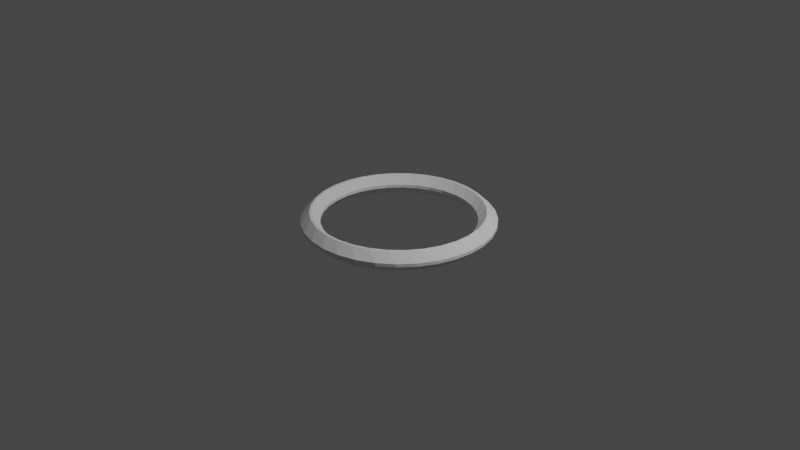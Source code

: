 # Source: Doghnut.blend  (saved by Blender 2.80.75; exported with 4.5.12 LTS)
import bpy
from mathutils import Matrix  # noqa: F401  (used for matrix-valued properties, if any)

bpy.ops.wm.read_factory_settings(use_empty=True)
scene = bpy.context.scene
scene.name = 'Scene'

# ---- collections
col_collection = bpy.data.collections.new('Collection'); scene.collection.children.link(col_collection)

# ---- world
world_world = bpy.data.worlds.new('World'); scene.world = world_world
world_world.use_nodes = True; world_world.node_tree.nodes.clear()
_N = world_world.node_tree.nodes; _L = world_world.node_tree.links
n0 = _N.new('ShaderNodeOutputWorld'); n0.name = 'World Output'; n0.location = (300, 300)
n1 = _N.new('ShaderNodeBackground'); n1.name = 'Background'; n1.location = (10, 300)
n1.inputs[0].default_value = (0.05088, 0.05088, 0.05088, 1.0)
_L.new(n1.outputs[0], n0.inputs[0])
n0.is_active_output = True
world_world.color = (0.05088, 0.05088, 0.05088)
world_world.use_sun_shadow = False
world_world.sun_shadow_jitter_overblur = 0.0

# ---- cameras
cam_camera = bpy.data.cameras.new('Camera')
cam_camera.clip_end = 100.0
cam_camera.ortho_scale = 7.314

# ---- lights
light_light = bpy.data.lights.new('Light', 'POINT')
light_light.transmission_factor = 0.0
light_light.energy = 1000.0
light_light.shadow_soft_size = 0.1
light_light.shadow_maximum_resolution = 0.006
light_light.use_absolute_resolution = True

# ---- meshes
me_cylinder = bpy.data.meshes.new('Cylinder')
me_cylinder.from_pydata([(0.0, 1.0, 0.0), (0.1951, 0.9808, 0.0), (0.3827, 0.9239, 0.0), (0.5556, 0.8315, 0.0), (0.7071, 0.7071, 0.0), (0.8315, 0.5556, 0.0), (0.9239, 0.3827, 0.0), (0.9808, 0.1951, 0.0), (1.0, 7.55e-08, 0.0), (0.9808, -0.1951, 0.0), (0.9239, -0.3827, 0.0), (0.8315, -0.5556, 0.0), (0.7071, -0.7071, 0.0), (0.5556, -0.8315, 0.0), (0.3827, -0.9239, 0.0), (0.1951, -0.9808, 0.0), (-3.258e-07, -1.0, 0.0), (-0.1951, -0.9808, 0.0), (-0.3827, -0.9239, 0.0), (-0.5556, -0.8315, 0.0), (-0.7071, -0.7071, 0.0), (-0.8315, -0.5556, 0.0), (-0.9239, -0.3827, 0.0), (-0.9808, -0.1951, 0.0), (-1.0, 9.656e-07, 0.0), (-0.9808, 0.1951, 0.0), (-0.9239, 0.3827, 0.0), (-0.8315, 0.5556, 0.0), (-0.7071, 0.7071, 0.0), (-0.5556, 0.8315, 0.0), (-0.3827, 0.9239, 0.0), (-0.1951, 0.9808, 0.0), (-1.141e-08, 0.8, 0.0), (-0.1561, 0.7846, 0.0), (-0.3061, 0.7391, 0.0), (-0.4445, 0.6652, 0.0), (-0.5657, 0.5657, 0.0), (-0.6652, 0.4445, 0.0), (-0.7391, 0.3061, 0.0), (-0.7846, 0.1561, 0.0), (-0.8, 8.321e-07, 0.0), (-0.7846, -0.1561, 0.0), (-0.7391, -0.3061, 0.0), (-0.6652, -0.4445, 0.0), (-0.5657, -0.5657, 0.0), (-0.4445, -0.6652, 0.0), (-0.3061, -0.7391, 0.0), (-0.1561, -0.7846, 0.0), (-2.721e-07, -0.8, 0.0), (0.1561, -0.7846, 0.0), (0.3061, -0.7391, 0.0), (0.4445, -0.6652, 0.0), (0.5657, -0.5657, 0.0), (0.6652, -0.4445, 0.0), (0.7391, -0.3061, 0.0), (0.7846, -0.1561, 0.0), (0.8, 1.2e-07, 0.0), (0.7846, 0.1561, 0.0), (0.7391, 0.3061, 0.0), (0.6652, 0.4445, 0.0), (0.5657, 0.5657, 0.0), (0.4445, 0.6652, 0.0), (0.3061, 0.7391, 0.0), (0.1561, 0.7846, 0.0), (-0.2577, 0.8456, 0.1044), (-0.1561, 0.7846, 0.01653), (-0.08546, 0.8798, 0.1044), (0.08783, 0.9031, 0.1044), (0.0, 1.0, 0.01653), (-0.08783, 0.9031, 0.1044), (-0.4178, 0.779, 0.1044), (-0.3061, 0.7391, 0.01653), (-0.2555, 0.8463, 0.1044), (0.09004, 0.9029, 0.1044), (0.2623, 0.8686, 0.1044), (0.1951, 0.9808, 0.01653), (-0.5617, 0.6826, 0.1044), (-0.4445, 0.6652, 0.01653), (-0.4157, 0.7802, 0.1044), (0.2645, 0.868, 0.1044), (0.4267, 0.8007, 0.1044), (0.3827, 0.9239, 0.01653), (-0.6841, 0.5599, 0.1044), (-0.5657, 0.5657, 0.01653), (-0.5599, 0.6841, 0.1044), (0.4287, 0.7997, 0.1044), (0.5748, 0.7021, 0.1044), (0.5556, 0.8315, 0.01653), (-0.7802, 0.4157, 0.1044), (-0.6652, 0.4445, 0.01653), (-0.6826, 0.5617, 0.1044), (0.5765, 0.7007, 0.1044), (0.7007, 0.5765, 0.1044), (0.7071, 0.7071, 0.01653), (-0.8463, 0.2555, 0.1044), (-0.7391, 0.3061, 0.01653), (-0.779, 0.4178, 0.1044), (0.7997, 0.4287, 0.1044), (0.8315, 0.5556, 0.01653), (0.7021, 0.5748, 0.1044), (-0.8798, 0.08546, 0.1044), (-0.7846, 0.1561, 0.01653), (-0.8456, 0.2577, 0.1044), (0.8007, 0.4267, 0.1044), (0.868, 0.2645, 0.1044), (0.9239, 0.3827, 0.01653), (-0.8796, -0.08783, 0.1044), (-0.8, 8.321e-07, 0.01653), (-0.8796, 0.08783, 0.1044), (0.8686, 0.2623, 0.1044), (0.9029, 0.09004, 0.1044), (0.9808, 0.1951, 0.01653), (-0.8456, -0.2577, 0.1044), (-0.7846, -0.1561, 0.01653), (-0.8798, -0.08546, 0.1044), (0.9031, 0.08783, 0.1044), (0.9031, -0.08783, 0.1044), (1.0, 7.55e-08, 0.01653), (-0.779, -0.4178, 0.1044), (-0.7391, -0.3061, 0.01653), (-0.8463, -0.2555, 0.1044), (0.8686, -0.2623, 0.1044), (0.9808, -0.1951, 0.01653), (0.9029, -0.09004, 0.1044), (-0.6826, -0.5617, 0.1044), (-0.6652, -0.4445, 0.01653), (-0.7802, -0.4157, 0.1044), (0.8007, -0.4267, 0.1044), (0.9239, -0.3827, 0.01653), (0.868, -0.2645, 0.1044), (-0.5599, -0.6841, 0.1044), (-0.5657, -0.5657, 0.01653), (-0.6841, -0.5599, 0.1044), (0.7021, -0.5748, 0.1044), (0.8315, -0.5556, 0.01653), (0.7997, -0.4287, 0.1044), (-0.4157, -0.7802, 0.1044), (-0.4445, -0.6652, 0.01653), (-0.5617, -0.6826, 0.1044), (0.5765, -0.7007, 0.1044), (0.7071, -0.7071, 0.01653), (0.7007, -0.5765, 0.1044), (-0.2555, -0.8463, 0.1044), (-0.3061, -0.7391, 0.01653), (-0.4178, -0.779, 0.1044), (0.4287, -0.7997, 0.1044), (0.5556, -0.8315, 0.01653), (0.5748, -0.7021, 0.1044), (-0.08546, -0.8798, 0.1044), (-0.1561, -0.7846, 0.01653), (-0.2577, -0.8456, 0.1044), (0.2645, -0.868, 0.1044), (0.3827, -0.9239, 0.01653), (0.4267, -0.8007, 0.1044), (0.08783, -0.8796, 0.1044), (-7.555e-08, -0.8, 0.01653), (-0.08783, -0.8796, 0.1044), (0.09004, -0.9029, 0.1044), (0.1951, -0.9808, 0.01653), (0.2623, -0.8686, 0.1044), (0.2577, -0.8456, 0.1044), (0.1561, -0.7846, 0.01653), (0.08546, -0.8798, 0.1044), (-0.08783, -0.9031, 0.1044), (-9.047e-08, -1.0, 0.01653), (0.08783, -0.9031, 0.1044), (0.4178, -0.779, 0.1044), (0.3061, -0.7391, 0.01653), (0.2555, -0.8463, 0.1044), (-0.2623, -0.8686, 0.1044), (-0.1951, -0.9808, 0.01653), (-0.09004, -0.9029, 0.1044), (0.5617, -0.6826, 0.1044), (0.4445, -0.6652, 0.01653), (0.4157, -0.7802, 0.1044), (-0.4267, -0.8007, 0.1044), (-0.3827, -0.9239, 0.01653), (-0.2645, -0.868, 0.1044), (0.6841, -0.5599, 0.1044), (0.5657, -0.5657, 0.01653), (0.5599, -0.6841, 0.1044), (-0.5748, -0.7021, 0.1044), (-0.5556, -0.8315, 0.01653), (-0.4287, -0.7997, 0.1044), (0.7802, -0.4157, 0.1044), (0.6652, -0.4445, 0.01653), (0.6826, -0.5617, 0.1044), (-0.7007, -0.5765, 0.1044), (-0.7071, -0.7071, 0.01653), (-0.5765, -0.7007, 0.1044), (0.8463, -0.2555, 0.1044), (0.7391, -0.3061, 0.01653), (0.779, -0.4178, 0.1044), (-0.7997, -0.4287, 0.1044), (-0.8315, -0.5556, 0.01653), (-0.7021, -0.5748, 0.1044), (0.8798, -0.08546, 0.1044), (0.7846, -0.1561, 0.01653), (0.8456, -0.2577, 0.1044), (-0.868, -0.2645, 0.1044), (-0.9239, -0.3827, 0.01653), (-0.8007, -0.4267, 0.1044), (0.8796, 0.08783, 0.1044), (0.8, 1.2e-07, 0.01653), (0.8796, -0.08783, 0.1044), (-0.9029, -0.09004, 0.1044), (-0.9808, -0.1951, 0.01653), (-0.8686, -0.2623, 0.1044), (0.8456, 0.2577, 0.1044), (0.7846, 0.1561, 0.01653), (0.8798, 0.08546, 0.1044), (-0.9031, 0.08783, 0.1044), (-1.0, 9.656e-07, 0.01653), (-0.9031, -0.08783, 0.1044), (0.779, 0.4178, 0.1044), (0.7391, 0.3061, 0.01653), (0.8463, 0.2555, 0.1044), (-0.8686, 0.2623, 0.1044), (-0.9808, 0.1951, 0.01653), (-0.9029, 0.09004, 0.1044), (0.6826, 0.5617, 0.1044), (0.6652, 0.4445, 0.01653), (0.7802, 0.4157, 0.1044), (-0.8007, 0.4267, 0.1044), (-0.9239, 0.3827, 0.01653), (-0.868, 0.2645, 0.1044), (0.5599, 0.6841, 0.1044), (0.5657, 0.5657, 0.01653), (0.6841, 0.5599, 0.1044), (-0.7021, 0.5748, 0.1044), (-0.8315, 0.5556, 0.01653), (-0.7997, 0.4287, 0.1044), (0.4157, 0.7802, 0.1044), (0.4445, 0.6652, 0.01653), (0.5617, 0.6826, 0.1044), (-0.5765, 0.7007, 0.1044), (-0.7071, 0.7071, 0.01653), (-0.7007, 0.5765, 0.1044), (0.2555, 0.8463, 0.1044), (0.3061, 0.7391, 0.01653), (0.4178, 0.779, 0.1044), (-0.4287, 0.7997, 0.1044), (-0.5556, 0.8315, 0.01653), (-0.5748, 0.7021, 0.1044), (0.08783, 0.8796, 0.1044), (-0.08783, 0.8796, 0.1044), (-3.169e-09, 0.8, 0.01653), (-0.2645, 0.868, 0.1044), (-0.3827, 0.9239, 0.01653), (-0.4267, 0.8007, 0.1044), (0.08546, 0.8798, 0.1044), (0.1561, 0.7846, 0.01653), (0.2577, 0.8456, 0.1044), (-0.09004, 0.9029, 0.1044), (-0.1951, 0.9808, 0.01653), (-0.2623, 0.8686, 0.1044)], [], [(31, 254, 68, 0), (243, 235, 84, 76), (237, 229, 90, 82), (231, 223, 96, 88), (225, 217, 102, 94), (219, 211, 108, 100), (213, 205, 114, 106), (207, 199, 120, 112), (201, 193, 126, 118), (195, 187, 132, 124), (189, 181, 138, 130), (183, 175, 144, 136), (177, 169, 150, 142), (171, 163, 156, 148), (165, 157, 162, 154), (161, 167, 50, 49), (167, 173, 51, 50), (173, 179, 52, 51), (179, 185, 53, 52), (185, 191, 54, 53), (191, 197, 55, 54), (197, 203, 56, 55), (203, 209, 57, 56), (209, 215, 58, 57), (215, 221, 59, 58), (221, 227, 60, 59), (227, 233, 61, 60), (233, 239, 62, 61), (239, 251, 63, 62), (251, 246, 32, 63), (131, 137, 45, 44), (249, 241, 78, 70), (10, 128, 134, 11), (1, 75, 81, 2), (107, 113, 41, 40), (14, 152, 158, 15), (5, 98, 105, 6), (83, 89, 37, 36), (137, 143, 46, 45), (9, 122, 128, 10), (65, 71, 34, 33), (0, 68, 75, 1), (113, 119, 42, 41), (13, 146, 152, 14), (4, 93, 98, 5), (89, 95, 38, 37), (143, 149, 47, 46), (8, 117, 122, 9), (69, 253, 66, 245), (119, 125, 43, 42), (12, 140, 146, 13), (3, 87, 93, 4), (95, 101, 39, 38), (149, 155, 48, 47), (7, 111, 117, 8), (71, 77, 35, 34), (125, 131, 44, 43), (11, 134, 140, 12), (2, 81, 87, 3), (101, 107, 40, 39), (155, 161, 49, 48), (6, 105, 111, 7), (77, 83, 36, 35), (15, 158, 164, 16), (109, 104, 216, 208), (24, 212, 218, 25), (115, 110, 210, 202), (25, 218, 224, 26), (16, 164, 170, 17), (73, 67, 244, 250), (17, 170, 176, 18), (123, 116, 204, 196), (26, 224, 230, 27), (129, 121, 198, 190), (27, 230, 236, 28), (246, 65, 33, 32), (18, 176, 182, 19), (79, 74, 252, 238), (19, 182, 188, 20), (135, 127, 192, 184), (28, 236, 242, 29), (141, 133, 186, 178), (29, 242, 248, 30), (85, 80, 240, 232), (20, 188, 194, 21), (91, 86, 234, 226), (21, 194, 200, 22), (147, 139, 180, 172), (30, 248, 254, 31), (153, 145, 174, 166), (99, 92, 228, 220), (22, 200, 206, 23), (103, 97, 222, 214), (23, 206, 212, 24), (159, 151, 168, 160), (64, 65, 66), (67, 68, 69), (70, 71, 72), (73, 74, 75), (76, 77, 78), (79, 80, 81), (82, 83, 84), (85, 86, 87), (88, 89, 90), (91, 92, 93), (94, 95, 96), (97, 98, 99), (100, 101, 102), (103, 104, 105), (106, 107, 108), (109, 110, 111), (112, 113, 114), (115, 116, 117), (118, 119, 120), (121, 122, 123), (124, 125, 126), (127, 128, 129), (130, 131, 132), (133, 134, 135), (136, 137, 138), (139, 140, 141), (142, 143, 144), (145, 146, 147), (148, 149, 150), (151, 152, 153), (154, 155, 156), (157, 158, 159), (160, 161, 162), (163, 164, 165), (166, 167, 168), (169, 170, 171), (172, 173, 174), (175, 176, 177), (178, 179, 180), (181, 182, 183), (184, 185, 186), (187, 188, 189), (190, 191, 192), (193, 194, 195), (196, 197, 198), (199, 200, 201), (202, 203, 204), (205, 206, 207), (208, 209, 210), (211, 212, 213), (214, 215, 216), (217, 218, 219), (220, 221, 222), (223, 224, 225), (226, 227, 228), (229, 230, 231), (232, 233, 234), (235, 236, 237), (238, 239, 240), (241, 242, 243), (244, 245, 246), (247, 248, 249), (250, 251, 252), (253, 254, 255), (192, 127, 129, 190), (75, 68, 67, 73), (252, 74, 73, 250), (69, 245, 244, 67), (81, 75, 74, 79), (114, 205, 207, 112), (168, 151, 153, 166), (87, 81, 80, 85), (222, 97, 99, 220), (90, 229, 231, 88), (93, 87, 86, 91), (144, 175, 177, 142), (198, 121, 123, 196), (98, 93, 92, 99), (66, 253, 255, 64), (120, 199, 201, 118), (105, 98, 97, 103), (174, 145, 147, 172), (228, 92, 91, 226), (111, 105, 104, 109), (96, 223, 225, 94), (150, 169, 171, 148), (117, 111, 110, 115), (204, 116, 115, 202), (72, 247, 249, 70), (122, 117, 116, 123), (126, 193, 195, 124), (180, 139, 141, 178), (128, 122, 121, 129), (135, 184, 186, 133), (234, 86, 85, 232), (134, 128, 127, 135), (79, 238, 240, 80), (102, 217, 219, 100), (140, 134, 133, 141), (213, 106, 108, 211), (156, 163, 165, 154), (146, 140, 139, 147), (159, 160, 162, 157), (210, 110, 109, 208), (152, 146, 145, 153), (103, 214, 216, 104), (78, 241, 243, 76), (158, 152, 151, 159), (237, 82, 84, 235), (132, 187, 189, 130), (164, 158, 157, 165), (183, 136, 138, 181), (245, 66, 65, 246), (170, 164, 163, 171), (64, 72, 71, 65), (70, 78, 77, 71), (176, 170, 169, 177), (76, 84, 83, 77), (82, 90, 89, 83), (182, 176, 175, 183), (88, 96, 95, 89), (94, 102, 101, 95), (188, 182, 181, 189), (100, 108, 107, 101), (106, 114, 113, 107), (194, 188, 187, 195), (112, 120, 119, 113), (118, 126, 125, 119), (200, 194, 193, 201), (124, 132, 131, 125), (130, 138, 137, 131), (206, 200, 199, 207), (136, 144, 143, 137), (142, 150, 149, 143), (212, 206, 205, 213), (148, 156, 155, 149), (154, 162, 161, 155), (218, 212, 211, 219), (160, 168, 167, 161), (166, 174, 173, 167), (224, 218, 217, 225), (172, 180, 179, 173), (178, 186, 185, 179), (230, 224, 223, 231), (184, 192, 191, 185), (190, 198, 197, 191), (236, 230, 229, 237), (196, 204, 203, 197), (202, 210, 209, 203), (242, 236, 235, 243), (208, 216, 215, 209), (214, 222, 221, 215), (248, 242, 241, 249), (220, 228, 227, 221), (226, 234, 233, 227), (254, 248, 247, 255), (232, 240, 239, 233), (238, 252, 251, 239), (68, 254, 253, 69), (250, 244, 246, 251), (255, 247, 72, 64)])
_uv = me_cylinder.uv_layers.new(name='UVMap')
_uv.uv.foreach_set('vector', [0.03125, 0.75, 0.03125, 0.9306, 0.0, 0.9306, 0.0, 0.75, 0.1092, 1.0, 0.1096, 1.0, 0.1092, 1.0, 0.1096, 1.0, 0.1404, 1.0, 0.1408, 1.0, 0.1404, 1.0, 0.1408, 1.0, 0.1717, 1.0, 0.1721, 1.0, 0.1717, 1.0, 0.1721, 1.0, 0.2029, 1.0, 0.2033, 1.0, 0.2029, 1.0, 0.2033, 1.0, 0.2342, 1.0, 0.2346, 1.0, 0.2342, 1.0, 0.2346, 1.0, 0.2654, 1.0, 0.2658, 1.0, 0.2654, 1.0, 0.2658, 1.0, 0.2967, 1.0, 0.2971, 1.0, 0.2967, 1.0, 0.2971, 1.0, 0.3279, 1.0, 0.3283, 1.0, 0.3279, 1.0, 0.3283, 1.0, 0.3592, 1.0, 0.3596, 1.0, 0.3592, 1.0, 0.3596, 1.0, 0.3904, 1.0, 0.3908, 1.0, 0.3904, 1.0, 0.3908, 1.0, 0.4217, 1.0, 0.4221, 1.0, 0.4217, 1.0, 0.4221, 1.0, 0.4529, 1.0, 0.4533, 1.0, 0.4529, 1.0, 0.4533, 1.0, 0.4842, 1.0, 0.4846, 1.0, 0.4842, 1.0, 0.4846, 1.0, 0.5154, 1.0, 0.5158, 1.0, 0.5154, 1.0, 0.5158, 1.0, 0.5312, 1.0, 0.5625, 1.0, 0.5625, 1.0, 0.5312, 1.0, 0.5625, 1.0, 0.5938, 1.0, 0.5938, 1.0, 0.5625, 1.0, 0.5938, 1.0, 0.625, 1.0, 0.625, 1.0, 0.5938, 1.0, 0.625, 1.0, 0.6562, 1.0, 0.6562, 1.0, 0.625, 1.0, 0.6562, 1.0, 0.6875, 1.0, 0.6875, 1.0, 0.6562, 1.0, 0.6875, 1.0, 0.7188, 1.0, 0.7188, 1.0, 0.6875, 1.0, 0.7188, 1.0, 0.75, 1.0, 0.75, 1.0, 0.7188, 1.0, 0.75, 1.0, 0.7812, 1.0, 0.7812, 1.0, 0.75, 1.0, 0.7812, 1.0, 0.8125, 1.0, 0.8125, 1.0, 0.7812, 1.0, 0.8125, 1.0, 0.8438, 1.0, 0.8438, 1.0, 0.8125, 1.0, 0.8438, 1.0, 0.875, 1.0, 0.875, 1.0, 0.8438, 1.0, 0.875, 1.0, 0.9062, 1.0, 0.9062, 1.0, 0.875, 1.0, 0.9062, 1.0, 0.9375, 1.0, 0.9375, 1.0, 0.9062, 1.0, 0.9375, 1.0, 0.9688, 1.0, 0.9688, 1.0, 0.9375, 1.0, 0.9688, 1.0, 1.0, 1.0, 1.0, 1.0, 0.9688, 1.0, 0.375, 1.0, 0.4062, 1.0, 0.4062, 1.0, 0.375, 1.0, 0.07793, 1.0, 0.07832, 1.0, 0.07791, 1.0, 0.07834, 1.0, 0.6875, 0.75, 0.6875, 0.9306, 0.6562, 0.9306, 0.6562, 0.75, 0.9688, 0.75, 0.9688, 0.9306, 0.9375, 0.9306, 0.9375, 0.75, 0.25, 1.0, 0.2812, 1.0, 0.2812, 1.0, 0.25, 1.0, 0.5625, 0.75, 0.5625, 0.9306, 0.5312, 0.9306, 0.5312, 0.75, 0.8438, 0.75, 0.8438, 0.9306, 0.8125, 0.9306, 0.8125, 0.75, 0.125, 1.0, 0.1562, 1.0, 0.1562, 1.0, 0.125, 1.0, 0.4062, 1.0, 0.4375, 1.0, 0.4375, 1.0, 0.4062, 1.0, 0.7188, 0.75, 0.7188, 0.9306, 0.6875, 0.9306, 0.6875, 0.75, 0.03125, 1.0, 0.0625, 1.0, 0.0625, 1.0, 0.03125, 1.0, 1.0, 0.75, 1.0, 0.9306, 0.9688, 0.9306, 0.9688, 0.75, 0.2812, 1.0, 0.3125, 1.0, 0.3125, 1.0, 0.2812, 1.0, 0.5938, 0.75, 0.5938, 0.9306, 0.5625, 0.9306, 0.5625, 0.75, 0.875, 0.75, 0.875, 0.9306, 0.8438, 0.9306, 0.8438, 0.75, 0.1562, 1.0, 0.1875, 1.0, 0.1875, 1.0, 0.1562, 1.0, 0.4375, 1.0, 0.4688, 1.0, 0.4688, 1.0, 0.4375, 1.0, 0.75, 0.75, 0.75, 0.9306, 0.7188, 0.9306, 0.7188, 0.75, 0.01543, 1.0, 0.01582, 1.0, 0.01541, 1.0, 0.01584, 1.0, 0.3125, 1.0, 0.3438, 1.0, 0.3438, 1.0, 0.3125, 1.0, 0.625, 0.75, 0.625, 0.9306, 0.5938, 0.9306, 0.5938, 0.75, 0.9062, 0.75, 0.9062, 0.9306, 0.875, 0.9306, 0.875, 0.75, 0.1875, 1.0, 0.2188, 1.0, 0.2188, 1.0, 0.1875, 1.0, 0.4688, 1.0, 0.5, 1.0, 0.5, 1.0, 0.4688, 1.0, 0.7812, 0.75, 0.7812, 0.9306, 0.75, 0.9306, 0.75, 0.75, 0.0625, 1.0, 0.09375, 1.0, 0.09375, 1.0, 0.0625, 1.0, 0.3438, 1.0, 0.375, 1.0, 0.375, 1.0, 0.3438, 1.0, 0.6562, 0.75, 0.6562, 0.9306, 0.625, 0.9306, 0.625, 0.75, 0.9375, 0.75, 0.9375, 0.9306, 0.9062, 0.9306, 0.9062, 0.75, 0.2188, 1.0, 0.25, 1.0, 0.25, 1.0, 0.2188, 1.0, 0.5, 1.0, 0.5312, 1.0, 0.5312, 1.0, 0.5, 1.0, 0.8125, 0.75, 0.8125, 0.9306, 0.7812, 0.9306, 0.7812, 0.75, 0.09375, 1.0, 0.125, 1.0, 0.125, 1.0, 0.09375, 1.0, 0.5312, 0.75, 0.5312, 0.9306, 0.5, 0.9306, 0.5, 0.75, 0.7967, 1.0, 0.7971, 1.0, 0.7967, 1.0, 0.7971, 1.0, 0.25, 0.75, 0.25, 0.9306, 0.2188, 0.9306, 0.2188, 0.75, 0.7654, 1.0, 0.7658, 1.0, 0.7654, 1.0, 0.7658, 1.0, 0.2188, 0.75, 0.2188, 0.9306, 0.1875, 0.9306, 0.1875, 0.75, 0.5, 0.75, 0.5, 0.9306, 0.4688, 0.9306, 0.4688, 0.75, 0.9842, 1.0, 0.9846, 1.0, 0.9842, 1.0, 0.9846, 1.0, 0.4688, 0.75, 0.4688, 0.9306, 0.4375, 0.9306, 0.4375, 0.75, 0.7342, 1.0, 0.7346, 1.0, 0.7342, 1.0, 0.7346, 1.0, 0.1875, 0.75, 0.1875, 0.9306, 0.1562, 0.9306, 0.1562, 0.75, 0.7029, 1.0, 0.7033, 1.0, 0.7029, 1.0, 0.7033, 1.0, 0.1562, 0.75, 0.1562, 0.9306, 0.125, 0.9306, 0.125, 0.75, 0.0, 1.0, 0.03125, 1.0, 0.03125, 1.0, 0.0, 1.0, 0.4375, 0.75, 0.4375, 0.9306, 0.4062, 0.9306, 0.4062, 0.75, 0.9529, 1.0, 0.9533, 1.0, 0.9529, 1.0, 0.9533, 1.0, 0.4062, 0.75, 0.4062, 0.9306, 0.375, 0.9306, 0.375, 0.75, 0.6717, 1.0, 0.6721, 1.0, 0.6717, 1.0, 0.6721, 1.0, 0.125, 0.75, 0.125, 0.9306, 0.09375, 0.9306, 0.09375, 0.75, 0.6404, 1.0, 0.6408, 1.0, 0.6404, 1.0, 0.6408, 1.0, 0.09375, 0.75, 0.09375, 0.9306, 0.0625, 0.9306, 0.0625, 0.75, 0.9217, 1.0, 0.9221, 1.0, 0.9217, 1.0, 0.9221, 1.0, 0.375, 0.75, 0.375, 0.9306, 0.3438, 0.9306, 0.3438, 0.75, 0.8904, 1.0, 0.8908, 1.0, 0.8904, 1.0, 0.8908, 1.0, 0.3438, 0.75, 0.3438, 0.9306, 0.3125, 0.9306, 0.3125, 0.75, 0.6092, 1.0, 0.6096, 1.0, 0.6092, 1.0, 0.6096, 1.0, 0.0625, 0.75, 0.0625, 0.9306, 0.03125, 0.9306, 0.03125, 0.75, 0.5779, 1.0, 0.5783, 1.0, 0.5779, 1.0, 0.5783, 1.0, 0.8592, 1.0, 0.8596, 1.0, 0.8592, 1.0, 0.8596, 1.0, 0.3125, 0.75, 0.3125, 0.9306, 0.2812, 0.9306, 0.2812, 0.75, 0.8279, 1.0, 0.8283, 1.0, 0.8279, 1.0, 0.8283, 1.0, 0.2812, 0.75, 0.2812, 0.9306, 0.25, 0.9306, 0.25, 0.75, 0.5467, 1.0, 0.5471, 1.0, 0.5467, 1.0, 0.5471, 1.0, 0.04709, 1.0, 0.03125, 1.0, 0.01541, 1.0, 0.9846, 1.0, 1.0, 1.0, 1.0, 1.0, 0.07834, 1.0, 0.0625, 1.0, 0.04666, 1.0, 0.9842, 1.0, 0.9533, 1.0, 0.9688, 0.9306, 0.1096, 1.0, 0.09375, 1.0, 0.07791, 1.0, 0.9529, 1.0, 0.9221, 1.0, 0.9375, 0.9306, 0.1408, 1.0, 0.125, 1.0, 0.1092, 1.0, 0.9217, 1.0, 0.8908, 1.0, 0.9062, 0.9306, 0.1721, 1.0, 0.1562, 1.0, 0.1404, 1.0, 0.8904, 1.0, 0.8596, 1.0, 0.875, 0.9306, 0.2033, 1.0, 0.1875, 1.0, 0.1717, 1.0, 0.8283, 1.0, 0.8438, 0.9306, 0.8592, 1.0, 0.2346, 1.0, 0.2188, 1.0, 0.2029, 1.0, 0.8279, 1.0, 0.7971, 1.0, 0.8125, 0.9306, 0.2658, 1.0, 0.25, 1.0, 0.2342, 1.0, 0.7967, 1.0, 0.7658, 1.0, 0.7812, 0.9306, 0.2971, 1.0, 0.2812, 1.0, 0.2654, 1.0, 0.7654, 1.0, 0.7346, 1.0, 0.75, 0.9306, 0.3283, 1.0, 0.3125, 1.0, 0.2967, 1.0, 0.7033, 1.0, 0.7188, 0.9306, 0.7342, 1.0, 0.3596, 1.0, 0.3438, 1.0, 0.3279, 1.0, 0.6721, 1.0, 0.6875, 0.9306, 0.7029, 1.0, 0.3908, 1.0, 0.375, 1.0, 0.3592, 1.0, 0.6408, 1.0, 0.6562, 0.9306, 0.6717, 1.0, 0.4221, 1.0, 0.4062, 1.0, 0.3904, 1.0, 0.6096, 1.0, 0.625, 0.9306, 0.6404, 1.0, 0.4533, 1.0, 0.4375, 1.0, 0.4217, 1.0, 0.5783, 1.0, 0.5938, 0.9306, 0.6092, 1.0, 0.4846, 1.0, 0.4688, 1.0, 0.4529, 1.0, 0.5471, 1.0, 0.5625, 0.9306, 0.5779, 1.0, 0.5158, 1.0, 0.5, 1.0, 0.4842, 1.0, 0.5158, 1.0, 0.5312, 0.9306, 0.5467, 1.0, 0.5471, 1.0, 0.5312, 1.0, 0.5154, 1.0, 0.4846, 1.0, 0.5, 0.9306, 0.5154, 1.0, 0.5783, 1.0, 0.5625, 1.0, 0.5467, 1.0, 0.4533, 1.0, 0.4688, 0.9306, 0.4842, 1.0, 0.6096, 1.0, 0.5938, 1.0, 0.5779, 1.0, 0.4221, 1.0, 0.4375, 0.9306, 0.4529, 1.0, 0.6408, 1.0, 0.625, 1.0, 0.6092, 1.0, 0.3908, 1.0, 0.4062, 0.9306, 0.4217, 1.0, 0.6721, 1.0, 0.6562, 1.0, 0.6404, 1.0, 0.3596, 1.0, 0.375, 0.9306, 0.3904, 1.0, 0.7033, 1.0, 0.6875, 1.0, 0.6717, 1.0, 0.3283, 1.0, 0.3438, 0.9306, 0.3592, 1.0, 0.7346, 1.0, 0.7188, 1.0, 0.7029, 1.0, 0.2971, 1.0, 0.3125, 0.9306, 0.3279, 1.0, 0.7658, 1.0, 0.75, 1.0, 0.7342, 1.0, 0.2658, 1.0, 0.2812, 0.9306, 0.2967, 1.0, 0.7971, 1.0, 0.7812, 1.0, 0.7654, 1.0, 0.2346, 1.0, 0.25, 0.9306, 0.2654, 1.0, 0.8283, 1.0, 0.8125, 1.0, 0.7967, 1.0, 0.2033, 1.0, 0.2188, 0.9306, 0.2342, 1.0, 0.8596, 1.0, 0.8438, 1.0, 0.8279, 1.0, 0.1721, 1.0, 0.1875, 0.9306, 0.2029, 1.0, 0.8908, 1.0, 0.875, 1.0, 0.8592, 1.0, 0.1408, 1.0, 0.1562, 0.9306, 0.1717, 1.0, 0.9221, 1.0, 0.9062, 1.0, 0.8904, 1.0, 0.1096, 1.0, 0.125, 0.9306, 0.1404, 1.0, 0.9533, 1.0, 0.9375, 1.0, 0.9217, 1.0, 0.07832, 1.0, 0.09375, 0.9306, 0.1092, 1.0, 0.9842, 1.0, 1.0, 1.0, 1.0, 1.0, 0.04707, 1.0, 0.0625, 0.9306, 0.07793, 1.0, 0.9846, 1.0, 0.9688, 1.0, 0.9529, 1.0, 0.01582, 1.0, 0.03125, 0.9306, 0.04668, 1.0, 0.6717, 1.0, 0.6721, 1.0, 0.7029, 1.0, 0.7033, 1.0, 0.9688, 0.9306, 1.0, 0.9306, 0.9846, 1.0, 0.9842, 1.0, 0.9529, 1.0, 0.9533, 1.0, 0.9842, 1.0, 0.9846, 1.0, 0.01543, 1.0, 0.01584, 1.0, 0.0, 1.0, 0.0, 1.0, 0.9375, 0.9306, 0.9688, 0.9306, 0.9533, 1.0, 0.9529, 1.0, 0.2654, 1.0, 0.2658, 1.0, 0.2967, 1.0, 0.2971, 1.0, 0.5467, 1.0, 0.5471, 1.0, 0.5779, 1.0, 0.5783, 1.0, 0.9062, 0.9306, 0.9375, 0.9306, 0.9221, 1.0, 0.9217, 1.0, 0.8279, 1.0, 0.8283, 1.0, 0.8592, 1.0, 0.8596, 1.0, 0.1404, 1.0, 0.1408, 1.0, 0.1717, 1.0, 0.1721, 1.0, 0.875, 0.9306, 0.9062, 0.9306, 0.8908, 1.0, 0.8904, 1.0, 0.4217, 1.0, 0.4221, 1.0, 0.4529, 1.0, 0.4533, 1.0, 0.7029, 1.0, 0.7033, 1.0, 0.7342, 1.0, 0.7346, 1.0, 0.8438, 0.9306, 0.875, 0.9306, 0.8596, 1.0, 0.8592, 1.0, 0.01541, 1.0, 0.01582, 1.0, 0.04668, 1.0, 0.04709, 1.0, 0.2967, 1.0, 0.2971, 1.0, 0.3279, 1.0, 0.3283, 1.0, 0.8125, 0.9306, 0.8438, 0.9306, 0.8283, 1.0, 0.8279, 1.0, 0.5779, 1.0, 0.5783, 1.0, 0.6092, 1.0, 0.6096, 1.0, 0.8592, 1.0, 0.8596, 1.0, 0.8904, 1.0, 0.8908, 1.0, 0.7812, 0.9306, 0.8125, 0.9306, 0.7971, 1.0, 0.7967, 1.0, 0.1717, 1.0, 0.1721, 1.0, 0.2029, 1.0, 0.2033, 1.0, 0.4529, 1.0, 0.4533, 1.0, 0.4842, 1.0, 0.4846, 1.0, 0.75, 0.9306, 0.7812, 0.9306, 0.7658, 1.0, 0.7654, 1.0, 0.7342, 1.0, 0.7346, 1.0, 0.7654, 1.0, 0.7658, 1.0, 0.04666, 1.0, 0.04707, 1.0, 0.07793, 1.0, 0.07834, 1.0, 0.7188, 0.9306, 0.75, 0.9306, 0.7346, 1.0, 0.7342, 1.0, 0.3279, 1.0, 0.3283, 1.0, 0.3592, 1.0, 0.3596, 1.0, 0.6092, 1.0, 0.6096, 1.0, 0.6404, 1.0, 0.6408, 1.0, 0.6875, 0.9306, 0.7188, 0.9306, 0.7033, 1.0, 0.7029, 1.0, 0.6717, 1.0, 0.6721, 1.0, 0.6404, 1.0, 0.6408, 1.0, 0.8904, 1.0, 0.8908, 1.0, 0.9217, 1.0, 0.9221, 1.0, 0.6562, 0.9306, 0.6875, 0.9306, 0.6721, 1.0, 0.6717, 1.0, 0.9529, 1.0, 0.9533, 1.0, 0.9217, 1.0, 0.9221, 1.0, 0.2029, 1.0, 0.2033, 1.0, 0.2342, 1.0, 0.2346, 1.0, 0.625, 0.9306, 0.6562, 0.9306, 0.6408, 1.0, 0.6404, 1.0, 0.2654, 1.0, 0.2658, 1.0, 0.2342, 1.0, 0.2346, 1.0, 0.4842, 1.0, 0.4846, 1.0, 0.5154, 1.0, 0.5158, 1.0, 0.5938, 0.9306, 0.625, 0.9306, 0.6096, 1.0, 0.6092, 1.0, 0.5467, 1.0, 0.5471, 1.0, 0.5154, 1.0, 0.5158, 1.0, 0.7654, 1.0, 0.7658, 1.0, 0.7967, 1.0, 0.7971, 1.0, 0.5625, 0.9306, 0.5938, 0.9306, 0.5783, 1.0, 0.5779, 1.0, 0.8279, 1.0, 0.8283, 1.0, 0.7967, 1.0, 0.7971, 1.0, 0.07791, 1.0, 0.07832, 1.0, 0.1092, 1.0, 0.1096, 1.0, 0.5312, 0.9306, 0.5625, 0.9306, 0.5471, 1.0, 0.5467, 1.0, 0.1404, 1.0, 0.1408, 1.0, 0.1092, 1.0, 0.1096, 1.0, 0.3592, 1.0, 0.3596, 1.0, 0.3904, 1.0, 0.3908, 1.0, 0.5, 0.9306, 0.5312, 0.9306, 0.5158, 1.0, 0.5154, 1.0, 0.4217, 1.0, 0.4221, 1.0, 0.3904, 1.0, 0.3908, 1.0, 0.01584, 1.0, 0.01541, 1.0, 0.03125, 1.0, 0.0, 1.0, 0.4688, 0.9306, 0.5, 0.9306, 0.4846, 1.0, 0.4842, 1.0, 0.04709, 1.0, 0.04666, 1.0, 0.0625, 1.0, 0.03125, 1.0, 0.07834, 1.0, 0.07791, 1.0, 0.09375, 1.0, 0.0625, 1.0, 0.4375, 0.9306, 0.4688, 0.9306, 0.4533, 1.0, 0.4529, 1.0, 0.1096, 1.0, 0.1092, 1.0, 0.125, 1.0, 0.09375, 1.0, 0.1408, 1.0, 0.1404, 1.0, 0.1562, 1.0, 0.125, 1.0, 0.4062, 0.9306, 0.4375, 0.9306, 0.4221, 1.0, 0.4217, 1.0, 0.1721, 1.0, 0.1717, 1.0, 0.1875, 1.0, 0.1562, 1.0, 0.2033, 1.0, 0.2029, 1.0, 0.2188, 1.0, 0.1875, 1.0, 0.375, 0.9306, 0.4062, 0.9306, 0.3908, 1.0, 0.3904, 1.0, 0.2346, 1.0, 0.2342, 1.0, 0.25, 1.0, 0.2188, 1.0, 0.2658, 1.0, 0.2654, 1.0, 0.2812, 1.0, 0.25, 1.0, 0.3438, 0.9306, 0.375, 0.9306, 0.3596, 1.0, 0.3592, 1.0, 0.2971, 1.0, 0.2967, 1.0, 0.3125, 1.0, 0.2812, 1.0, 0.3283, 1.0, 0.3279, 1.0, 0.3438, 1.0, 0.3125, 1.0, 0.3125, 0.9306, 0.3438, 0.9306, 0.3283, 1.0, 0.3279, 1.0, 0.3596, 1.0, 0.3592, 1.0, 0.375, 1.0, 0.3438, 1.0, 0.3908, 1.0, 0.3904, 1.0, 0.4062, 1.0, 0.375, 1.0, 0.2812, 0.9306, 0.3125, 0.9306, 0.2971, 1.0, 0.2967, 1.0, 0.4221, 1.0, 0.4217, 1.0, 0.4375, 1.0, 0.4062, 1.0, 0.4533, 1.0, 0.4529, 1.0, 0.4688, 1.0, 0.4375, 1.0, 0.25, 0.9306, 0.2812, 0.9306, 0.2658, 1.0, 0.2654, 1.0, 0.4846, 1.0, 0.4842, 1.0, 0.5, 1.0, 0.4688, 1.0, 0.5158, 1.0, 0.5154, 1.0, 0.5312, 1.0, 0.5, 1.0, 0.2188, 0.9306, 0.25, 0.9306, 0.2346, 1.0, 0.2342, 1.0, 0.5471, 1.0, 0.5467, 1.0, 0.5625, 1.0, 0.5312, 1.0, 0.5783, 1.0, 0.5779, 1.0, 0.5938, 1.0, 0.5625, 1.0, 0.1875, 0.9306, 0.2188, 0.9306, 0.2033, 1.0, 0.2029, 1.0, 0.6096, 1.0, 0.6092, 1.0, 0.625, 1.0, 0.5938, 1.0, 0.6408, 1.0, 0.6404, 1.0, 0.6562, 1.0, 0.625, 1.0, 0.1562, 0.9306, 0.1875, 0.9306, 0.1721, 1.0, 0.1717, 1.0, 0.6721, 1.0, 0.6717, 1.0, 0.6875, 1.0, 0.6562, 1.0, 0.7033, 1.0, 0.7029, 1.0, 0.7188, 1.0, 0.6875, 1.0, 0.125, 0.9306, 0.1562, 0.9306, 0.1408, 1.0, 0.1404, 1.0, 0.7346, 1.0, 0.7342, 1.0, 0.75, 1.0, 0.7188, 1.0, 0.7658, 1.0, 0.7654, 1.0, 0.7812, 1.0, 0.75, 1.0, 0.09375, 0.9306, 0.125, 0.9306, 0.1096, 1.0, 0.1092, 1.0, 0.7971, 1.0, 0.7967, 1.0, 0.8125, 1.0, 0.7812, 1.0, 0.8283, 1.0, 0.8279, 1.0, 0.8438, 1.0, 0.8125, 1.0, 0.0625, 0.9306, 0.09375, 0.9306, 0.07832, 1.0, 0.07793, 1.0, 0.8596, 1.0, 0.8592, 1.0, 0.875, 1.0, 0.8438, 1.0, 0.8908, 1.0, 0.8904, 1.0, 0.9062, 1.0, 0.875, 1.0, 0.03125, 0.9306, 0.0625, 0.9306, 0.04707, 1.0, 0.04668, 1.0, 0.9221, 1.0, 0.9217, 1.0, 0.9375, 1.0, 0.9062, 1.0, 0.9533, 1.0, 0.9529, 1.0, 0.9688, 1.0, 0.9375, 1.0, 0.0, 0.9306, 0.03125, 0.9306, 0.01582, 1.0, 0.01543, 1.0, 0.9846, 1.0, 0.9842, 1.0, 1.0, 1.0, 0.9688, 1.0, 0.04668, 1.0, 0.04707, 1.0, 0.04666, 1.0, 0.04709, 1.0])
me_cylinder.use_remesh_preserve_volume = False
me_cylinder.use_remesh_preserve_attributes = False
me_cylinder.use_mirror_vertex_groups = False
me_cylinder.update()

# ---- objects
ob_light = bpy.data.objects.new('Light', light_light)
ob_camera = bpy.data.objects.new('Camera', cam_camera)
ob_cylinder = bpy.data.objects.new('Cylinder', me_cylinder)

# ---- transforms, parenting, visibility, modifiers, constraints
ob_light.location = (4.076, 1.005, 5.904)
ob_light.rotation_euler = (0.6503, 0.05522, 1.866)
ob_light.lock_rotations_4d = False
ob_light.empty_display_type = 'ARROWS'
ob_light.color = (0.0, 0.0, 0.0, 0.0)
ob_light.lineart.crease_threshold = 0.0
ob_camera.location = (7.359, -6.926, 4.958)
ob_camera.rotation_euler = (1.109, 0.0, 0.8149)
ob_camera.lock_rotations_4d = False
ob_camera.empty_display_type = 'ARROWS'
ob_camera.color = (0.0, 0.0, 0.0, 0.0)
ob_camera.display_type = 'WIRE'
ob_camera.lineart.crease_threshold = 0.0
ob_cylinder.location = (0.0, 0.0, 0.0)
ob_cylinder.lineart.crease_threshold = 0.0
_m = ob_cylinder.modifiers.new('Mirror', 'MIRROR')
_m.use_axis = (False, False, True)

# ---- collection membership
col_collection.objects.link(ob_light)
col_collection.objects.link(ob_camera)
col_collection.objects.link(ob_cylinder)

# ---- scene / render settings (as saved in the file)
scene.camera = ob_camera
scene.frame_start = 1; scene.frame_end = 250; scene.frame_set(1)
scene.render.engine = 'BLENDER_EEVEE_NEXT'
scene.cycles.use_denoising = False
scene.cycles.samples = 128
scene.cycles.sampling_pattern = 'TABULATED_SOBOL'
scene.cycles.use_adaptive_sampling = False
scene.cycles.use_light_tree = False
scene.view_settings.view_transform = 'Filmic'
bpy.context.view_layer.update()
